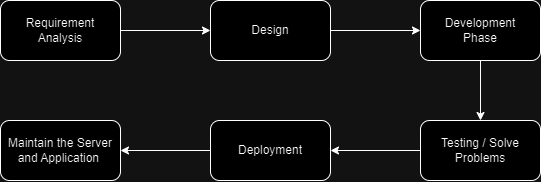

The diagram above was exported from draw.io. Its source (the exported page's mxGraphModel, read from the mxfile embedded in the PNG):
<mxGraphModel dx="1088" dy="529" grid="0" gridSize="10" guides="1" tooltips="1" connect="1" arrows="1" fold="1" page="1" pageScale="1" pageWidth="827" pageHeight="1169" math="0" shadow="0">
  <root>
    <mxCell id="0" />
    <mxCell id="1" parent="0" />
    <mxCell id="ec4BeBfcvm2ltzJNfXtY-12" style="edgeStyle=orthogonalEdgeStyle;rounded=0;orthogonalLoop=1;jettySize=auto;html=1;exitX=0;exitY=0.5;exitDx=0;exitDy=0;" edge="1" parent="1" source="ec4BeBfcvm2ltzJNfXtY-6" target="ec4BeBfcvm2ltzJNfXtY-7">
      <mxGeometry relative="1" as="geometry" />
    </mxCell>
    <mxCell id="ec4BeBfcvm2ltzJNfXtY-6" value="Deployment" style="rounded=1;whiteSpace=wrap;html=1;" vertex="1" parent="1">
      <mxGeometry x="310" y="240" width="120" height="60" as="geometry" />
    </mxCell>
    <mxCell id="ec4BeBfcvm2ltzJNfXtY-7" value="Maintain the Server and Application&amp;nbsp;" style="rounded=1;whiteSpace=wrap;html=1;" vertex="1" parent="1">
      <mxGeometry x="100" y="240" width="120" height="60" as="geometry" />
    </mxCell>
    <mxCell id="ec4BeBfcvm2ltzJNfXtY-14" style="edgeStyle=orthogonalEdgeStyle;rounded=0;orthogonalLoop=1;jettySize=auto;html=1;exitX=0;exitY=0.5;exitDx=0;exitDy=0;entryX=1;entryY=0.5;entryDx=0;entryDy=0;" edge="1" parent="1" source="ec4BeBfcvm2ltzJNfXtY-8" target="ec4BeBfcvm2ltzJNfXtY-6">
      <mxGeometry relative="1" as="geometry" />
    </mxCell>
    <mxCell id="ec4BeBfcvm2ltzJNfXtY-8" value="Testing / Solve Problems" style="rounded=1;whiteSpace=wrap;html=1;" vertex="1" parent="1">
      <mxGeometry x="520" y="240" width="120" height="60" as="geometry" />
    </mxCell>
    <mxCell id="ec4BeBfcvm2ltzJNfXtY-18" style="edgeStyle=orthogonalEdgeStyle;rounded=0;orthogonalLoop=1;jettySize=auto;html=1;exitX=0.5;exitY=1;exitDx=0;exitDy=0;entryX=0.5;entryY=0;entryDx=0;entryDy=0;" edge="1" parent="1" source="ec4BeBfcvm2ltzJNfXtY-9" target="ec4BeBfcvm2ltzJNfXtY-8">
      <mxGeometry relative="1" as="geometry" />
    </mxCell>
    <mxCell id="ec4BeBfcvm2ltzJNfXtY-9" value="Development &lt;br&gt;Phase" style="rounded=1;whiteSpace=wrap;html=1;" vertex="1" parent="1">
      <mxGeometry x="520" y="120" width="120" height="60" as="geometry" />
    </mxCell>
    <mxCell id="ec4BeBfcvm2ltzJNfXtY-17" style="edgeStyle=orthogonalEdgeStyle;rounded=0;orthogonalLoop=1;jettySize=auto;html=1;exitX=1;exitY=0.5;exitDx=0;exitDy=0;entryX=0;entryY=0.5;entryDx=0;entryDy=0;" edge="1" parent="1" source="ec4BeBfcvm2ltzJNfXtY-10" target="ec4BeBfcvm2ltzJNfXtY-9">
      <mxGeometry relative="1" as="geometry" />
    </mxCell>
    <mxCell id="ec4BeBfcvm2ltzJNfXtY-10" value="Design" style="rounded=1;whiteSpace=wrap;html=1;" vertex="1" parent="1">
      <mxGeometry x="310" y="120" width="120" height="60" as="geometry" />
    </mxCell>
    <mxCell id="ec4BeBfcvm2ltzJNfXtY-19" style="edgeStyle=orthogonalEdgeStyle;rounded=0;orthogonalLoop=1;jettySize=auto;html=1;exitX=1;exitY=0.5;exitDx=0;exitDy=0;" edge="1" parent="1" source="ec4BeBfcvm2ltzJNfXtY-11" target="ec4BeBfcvm2ltzJNfXtY-10">
      <mxGeometry relative="1" as="geometry" />
    </mxCell>
    <mxCell id="ec4BeBfcvm2ltzJNfXtY-11" value="Requirement &lt;br&gt;Analysis" style="rounded=1;whiteSpace=wrap;html=1;" vertex="1" parent="1">
      <mxGeometry x="100" y="120" width="120" height="60" as="geometry" />
    </mxCell>
  </root>
</mxGraphModel>